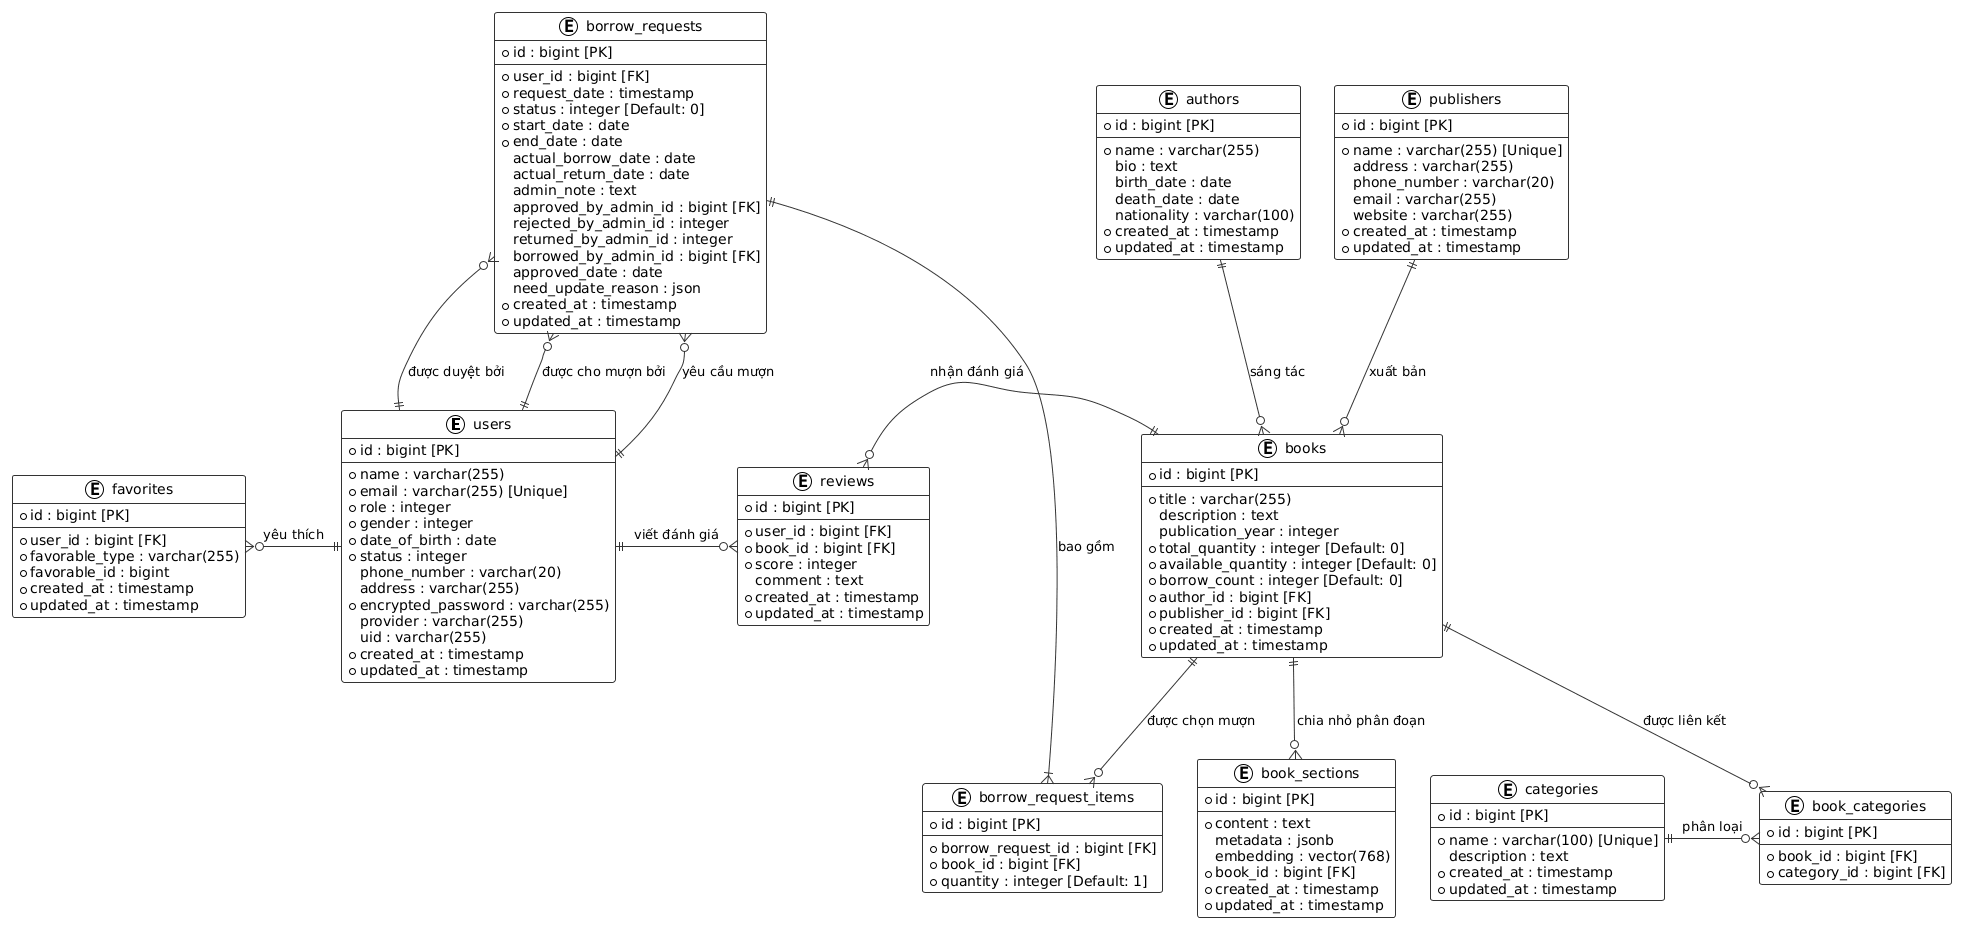

The diagram above was rendered by PlantUML. Its source (embedded in the PNG):
@startuml
!theme plain
' Ép buộc bố cục theo chiều dọc từ trên xuống dưới
top to bottom direction

' Đã tắt linetype ortho để tránh việc vẽ các đường thẳng trùng khít chồng lấp nhãn chữ
' skinparam linetype ortho

skinparam roundcorner 5
skinparam class {
  BackgroundColor white
  ArrowColor #333333
  BorderColor #333333
}

entity "users" as users {
  * id : bigint [PK]
  --
  * name : varchar(255)
  * email : varchar(255) [Unique]
  * role : integer
  * gender : integer
  * date_of_birth : date
  * status : integer
  phone_number : varchar(20)
  address : varchar(255)
  * encrypted_password : varchar(255)
  provider : varchar(255)
  uid : varchar(255)
  * created_at : timestamp
  * updated_at : timestamp
}

entity "books" as books {
  * id : bigint [PK]
  --
  * title : varchar(255)
  description : text
  publication_year : integer
  * total_quantity : integer [Default: 0]
  * available_quantity : integer [Default: 0]
  * borrow_count : integer [Default: 0]
  * author_id : bigint [FK]
  * publisher_id : bigint [FK]
  * created_at : timestamp
  * updated_at : timestamp
}

entity "authors" as authors {
  * id : bigint [PK]
  --
  * name : varchar(255)
  bio : text
  birth_date : date
  death_date : date
  nationality : varchar(100)
  * created_at : timestamp
  * updated_at : timestamp
}

entity "publishers" as publishers {
  * id : bigint [PK]
  --
  * name : varchar(255) [Unique]
  address : varchar(255)
  phone_number : varchar(20)
  email : varchar(255)
  website : varchar(255)
  * created_at : timestamp
  * updated_at : timestamp
}

entity "categories" as categories {
  * id : bigint [PK]
  --
  * name : varchar(100) [Unique]
  description : text
  * created_at : timestamp
  * updated_at : timestamp
}

entity "book_categories" as book_categories {
  * id : bigint [PK]
  --
  * book_id : bigint [FK]
  * category_id : bigint [FK]
}

entity "book_sections" as book_sections {
  * id : bigint [PK]
  --
  * content : text
  metadata : jsonb
  embedding : vector(768)
  * book_id : bigint [FK]
  * created_at : timestamp
  * updated_at : timestamp
}

entity "borrow_requests" as borrow_requests {
  * id : bigint [PK]
  --
  * user_id : bigint [FK]
  * request_date : timestamp
  * status : integer [Default: 0]
  * start_date : date
  * end_date : date
  actual_borrow_date : date
  actual_return_date : date
  admin_note : text
  approved_by_admin_id : bigint [FK]
  rejected_by_admin_id : integer
  returned_by_admin_id : integer
  borrowed_by_admin_id : bigint [FK]
  approved_date : date
  need_update_reason : json
  * created_at : timestamp
  * updated_at : timestamp
}

entity "borrow_request_items" as borrow_request_items {
  * id : bigint [PK]
  --
  * borrow_request_id : bigint [FK]
  * book_id : bigint [FK]
  * quantity : integer [Default: 1]
}

entity "reviews" as reviews {
  * id : bigint [PK]
  --
  * user_id : bigint [FK]
  * book_id : bigint [FK]
  * score : integer
  comment : text
  * created_at : timestamp
  * updated_at : timestamp
}

entity "favorites" as favorites {
  * id : bigint [PK]
  --
  * user_id : bigint [FK]
  * favorable_type : varchar(255)
  * favorable_id : bigint
  * created_at : timestamp
  * updated_at : timestamp
}

' Relationships (Mối quan hệ)
authors ||-d-o{ books : "sáng tác"
publishers ||-d-o{ books : "xuất bản"
books ||-d-o{ book_sections : "chia nhỏ phân đoạn"

' Cho Category nối sang ngang để tách biệt với Books nối từ trên xuống
books ||-d-o{ book_categories : "được liên kết"
categories ||-r-o{ book_categories : "phân loại"

' Các quan hệ của User
users ||-d-o{ borrow_requests : "yêu cầu mượn"
users ||-r-o{ reviews : "viết đánh giá"
users ||-l-o{ favorites : "yêu thích"

borrow_requests ||-d-|{ borrow_request_items : "bao gồm"
books ||-d-o{ borrow_request_items : "được chọn mượn"
books ||-l-o{ reviews : "nhận đánh giá"

' Ép buộc một đường đi hướng Lên (u) và một đường đi hướng Xuống (d) để phân tách hai cung vẽ
borrow_requests }o-u-|| users : "được duyệt bởi"
borrow_requests }o-d-|| users : "được cho mượn bởi"

@endum